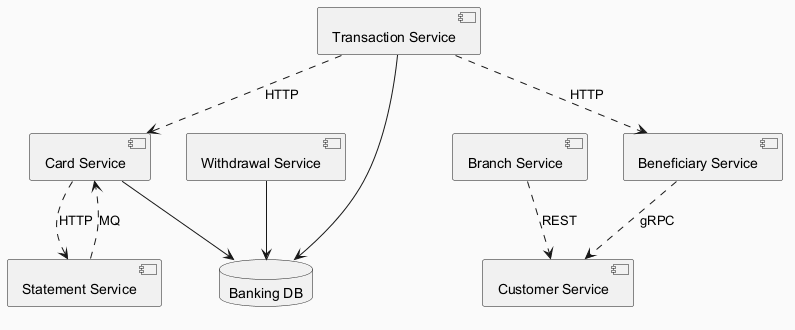

The diagram above was rendered by PlantUML. Its source (embedded in the PNG):
@startuml
skinparam backgroundColor #FAFAFA
skinparam classBackgroundColor #FFF3E0
skinparam classBorderColor #E65100
component "Withdrawal Service" as C_WithdrawalService
component "Transaction Service" as C_TransactionService
component "Customer Service" as C_CustomerService
component "Card Service" as C_CardService
component "Branch Service" as C_BranchService
component "Beneficiary Service" as C_BeneficiaryService
component "Statement Service" as C_StatementService
database "Banking DB" as DB_banking
C_WithdrawalService --> DB_banking
C_TransactionService --> DB_banking
C_CardService --> DB_banking
C_TransactionService ..> C_BeneficiaryService : HTTP
C_CardService ..> C_StatementService : HTTP
C_StatementService ..> C_CardService : MQ
C_BranchService ..> C_CustomerService : REST
C_TransactionService ..> C_CardService : HTTP
C_BeneficiaryService ..> C_CustomerService : gRPC
@enduml